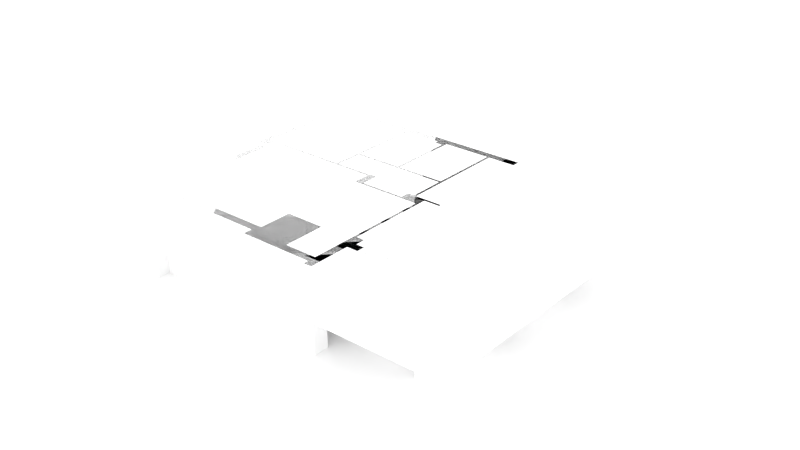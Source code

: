 # Source: arch_base_TEST.blend  (saved by Blender 2.79.0; exported with 4.5.12 LTS)
import bpy
from mathutils import Matrix  # noqa: F401  (used for matrix-valued properties, if any)

bpy.ops.wm.read_factory_settings(use_empty=True)
scene = bpy.context.scene
scene.name = 'Scene'

# ---- collections
col_collection_1 = bpy.data.collections.new('Collection 1'); scene.collection.children.link(col_collection_1)

# ---- world
world_world = bpy.data.worlds.new('World'); scene.world = world_world
world_world.use_nodes = True; world_world.node_tree.nodes.clear()
_N = world_world.node_tree.nodes; _L = world_world.node_tree.links
n0 = _N.new('ShaderNodeOutputWorld'); n0.name = 'World Output'; n0.location = (300, 300)
n1 = _N.new('ShaderNodeBackground'); n1.name = 'Background'; n1.location = (10, 300)
n1.inputs[0].default_value = (1.0, 1.0, 1.0, 1.0)
n1.inputs[1].default_value = 2.0
_L.new(n1.outputs[0], n0.inputs[0])
n0.is_active_output = True
world_world.color = (0.05088, 0.05088, 0.05088)
world_world.use_sun_shadow = False
world_world.sun_shadow_jitter_overblur = 0.0
world_world.cycles.sampling_method = 'MANUAL'

# ---- meshes
me_plane_001 = bpy.data.meshes.new('Plane.001')
me_plane_001.from_pydata([(-7.948, -7.948, 0.0), (7.948, -7.948, 0.0), (-7.948, 7.948, 0.0), (7.948, 7.948, 0.0)], [], [(0, 1, 3, 2)])
_uv = me_plane_001.uv_layers.new(name='UVMap')
_uv.uv.foreach_set('vector', [1.8e-07, 1.0, 0.0, 1.8e-07, 1.0, 0.0, 1.0, 1.0])
me_plane_001.use_remesh_preserve_volume = False
me_plane_001.use_remesh_preserve_attributes = False
me_plane_001.use_mirror_vertex_groups = False
me_plane_001.update()
me_plane = bpy.data.meshes.new('Plane')
me_plane.from_pydata([(-7.948, -7.948, 0.0), (7.948, -7.948, 0.0), (-7.948, 7.948, 0.0), (7.948, 7.948, 0.0)], [], [(0, 1, 3, 2)])
_uv = me_plane.uv_layers.new(name='UVMap')
_uv.uv.foreach_set('vector', [1.8e-07, 1.0, 0.0, 1.8e-07, 1.0, 0.0, 1.0, 1.0])
me_plane.use_remesh_preserve_volume = False
me_plane.use_remesh_preserve_attributes = False
me_plane.use_mirror_vertex_groups = False
me_plane.update()
me_untitled_022 = bpy.data.meshes.new('Untitled.022')
me_untitled_022.from_pydata([(-1.053, 1.214, 0.0), (-1.053, -1.356, 0.0), (-1.153, -1.356, 0.0), (-1.153, -1.456, 0.0), (-1.053, -1.456, 0.0), (-1.053, -1.506, 0.0), (-0.9529, -1.506, 0.0), (-0.9529, 1.214, 0.0), (2.597, 1.214, 0.0), (2.597, 0.3743, 0.0), (2.897, 0.3743, 0.0), (2.897, 1.514, 0.0), (-1.053, 1.214, 3.0), (-1.053, -1.356, 3.0), (-1.053, -1.456, 3.0), (-0.9529, 1.214, 3.0), (2.597, 1.214, 3.0), (2.897, 1.514, 3.0), (2.591, -6.381, -5.775e-05), (-0.2369, -6.381, -5.775e-05), (-7.773, 0.0343, 0.9), (-8.073, 0.0343, 0.9), (-8.073, -1.366, 0.9), (-7.773, -1.366, 0.9), (-7.773, 0.0343, 2.4), (-8.073, 0.0343, 2.4), (-8.073, -1.366, 2.4), (-7.773, -1.366, 2.4), (-1.283, 1.514, 2.4), (-2.483, 1.514, 2.4), (-2.483, 1.214, 2.4), (-1.283, 1.214, 2.4), (2.897, 0.3743, 2.4), (2.597, 0.3743, 2.4), (2.597, -0.9257, 2.4), (2.897, -0.9257, 2.4), (2.897, -0.9257, 3.0), (-7.483, -3.006, 2.4), (-7.783, -3.006, 2.4), (-7.783, -4.106, 2.4), (-7.483, -4.106, 2.4), (-7.783, -4.106, 3.0), (-7.483, -4.106, 3.0), (-7.483, -5.096, 2.4), (-7.783, -5.096, 2.4), (-7.783, -6.196, 2.4), (-7.483, -6.196, 2.4), (-7.483, -5.096, 3.0), (-7.783, -5.096, 3.0), (2.897, -3.346, 2.4), (2.597, -3.346, 2.4), (2.597, -4.646, 2.4), (2.897, -4.646, 2.4), (2.897, -3.346, 3.0), (-4.553, -1.556, 2.1), (-4.653, -1.556, 2.1), (-4.653, -2.356, 2.1), (-4.553, -2.356, 2.1), (-3.653, -1.356, 2.1), (-4.453, -1.356, 2.1), (-4.453, -1.456, 2.1), (-3.653, -1.456, 2.1), (-3.653, -1.456, 3.0), (-1.283, 1.514, 0.9), (-2.483, 1.514, 0.9), (-2.483, 1.214, 0.9), (-1.283, 1.214, 0.9), (-1.153, -1.356, 2.1), (-1.953, -1.356, 2.1), (-1.953, -1.456, 2.1), (-1.153, -1.456, 2.1), (-1.953, -1.456, 3.0), (-0.9529, -1.506, 2.1), (-1.053, -1.506, 2.1), (-1.053, -2.306, 2.1), (-0.9529, -2.306, 2.1), (-0.5429, -4.936, 2.1), (-0.6429, -4.936, 2.1), (-0.6429, -5.736, 2.1), (-0.5429, -5.736, 2.1), (-0.5429, -4.936, 3.0), (-0.6429, -4.936, 3.0), (-1.993, -3.076, 2.1), (-2.793, -3.076, 2.1), (-2.793, -3.176, 2.1), (-1.993, -3.176, 2.1), (-0.3429, -6.736, 2.1), (-0.6429, -6.736, 2.1), (-0.6429, -7.636, 2.1), (-0.3429, -7.636, 2.1), (-0.6429, -6.736, 3.0), (-7.773, 1.064, -4.083e-09), (-7.533, 1.064, -4.083e-09), (-7.533, 1.214, -4.083e-09), (-4.653, 1.214, -4.083e-09), (-4.653, -1.556, -4.083e-09), (-4.553, -1.556, -4.083e-09), (-4.553, -1.456, -4.083e-09), (-4.453, -1.456, -4.083e-09), (-4.453, -1.356, -4.083e-09), (-4.553, -1.356, -4.083e-09), (-4.553, 1.214, -4.083e-09), (-3.193, 1.214, -4.083e-09), (-3.193, 1.064, -4.083e-09), (-2.893, 1.064, -4.083e-09), (-2.893, -1.356, -4.083e-09), (-3.653, -1.356, -4.083e-09), (-3.653, -1.456, -4.083e-09), (-1.953, -1.456, -4.083e-09), (-1.953, -1.356, -4.083e-09), (-2.793, -1.356, -4.083e-09), (-2.793, 1.214, -4.083e-09), (-8.073, 1.514, -4.083e-09), (-7.773, 1.064, 3.0), (-7.533, 1.064, 3.0), (-7.533, 1.214, 3.0), (-4.653, 1.214, 3.0), (-4.553, -1.456, 3.0), (-4.553, -1.356, 3.0), (-4.553, 1.214, 3.0), (-3.193, 1.214, 3.0), (-3.193, 1.064, 3.0), (-2.893, 1.064, 3.0), (-2.893, -1.356, 3.0), (-2.793, -1.356, 3.0), (-2.793, 1.214, 3.0), (-8.073, 1.514, 3.0), (2.597, -6.386, -2.668e-07), (-0.2429, -6.386, -2.668e-07), (-0.2429, -6.036, -2.668e-07), (-0.5429, -6.036, -2.668e-07), (-0.5429, -5.736, -2.668e-07), (-0.6429, -5.736, -2.668e-07), (-0.6429, -6.736, -2.668e-07), (-0.3429, -6.736, -2.668e-07), (-0.3429, -6.686, -2.668e-07), (2.597, -6.686, -2.668e-07), (2.597, -7.186, -2.668e-07), (2.897, -7.186, -2.668e-07), (2.897, -4.646, -2.668e-07), (2.597, -4.646, -2.668e-07), (2.597, -6.386, 3.0), (-0.2429, -6.386, 3.0), (-0.2429, -6.036, 3.0), (-0.5429, -6.036, 3.0), (-0.3429, -6.686, 3.0), (2.597, -6.686, 3.0), (2.597, -7.186, 3.0), (2.897, -7.186, 3.0), (-0.6429, -3.176, 3.0), (-0.6429, -3.176, -1.268e-07), (-0.6429, -4.936, -1.268e-07), (-0.5429, -4.936, -1.268e-07), (-0.5429, -2.846, 3.0), (-0.5429, -2.846, -1.268e-07), (2.597, -2.846, 3.0), (2.597, -2.846, -1.268e-07), (2.597, -3.346, -1.268e-07), (2.897, -3.346, -1.268e-07), (2.897, -0.9257, -1.268e-07), (2.597, -0.9257, -1.268e-07), (2.597, -2.746, 3.0), (2.597, -2.746, -1.268e-07), (-0.9529, -2.746, 3.0), (-0.9529, -2.746, -1.268e-07), (-0.9529, -2.306, -1.268e-07), (-1.053, -2.306, -1.268e-07), (-1.053, -2.746, 3.0), (-1.053, -2.746, -1.268e-07), (-1.283, -2.746, 3.0), (-1.283, -2.746, -1.268e-07), (-1.283, -3.076, 3.0), (-1.283, -3.076, -1.268e-07), (-1.993, -3.076, -1.268e-07), (-1.993, -3.176, -1.268e-07), (-0.6429, -4.786, 1.1), (-0.5429, -4.786, 1.1), (-0.6429, -3.326, 1.1), (-0.5429, -3.326, 1.1), (-0.6429, -4.786, 2.1), (-0.5429, -4.786, 2.1), (-0.6429, -3.326, 2.1), (-0.5429, -3.326, 2.1), (-7.483, -2.556, -1.125e-07), (-3.193, -2.556, -1.125e-07), (-3.193, -3.176, -1.125e-07), (-2.793, -3.176, -1.125e-07), (-2.793, -3.076, -1.125e-07), (-2.893, -3.076, -1.125e-07), (-2.893, -2.426, -1.125e-07), (-3.193, -2.426, -1.125e-07), (-3.193, -2.456, -1.125e-07), (-4.553, -2.456, -1.125e-07), (-4.553, -2.356, -1.125e-07), (-4.653, -2.356, -1.125e-07), (-4.653, -2.456, -1.125e-07), (-7.773, -2.456, -1.125e-07), (-8.073, -2.856, -1.125e-07), (-7.783, -2.856, -1.125e-07), (-7.783, -3.006, -1.125e-07), (-7.483, -3.006, -1.125e-07), (-7.483, -2.556, 3.0), (-3.193, -2.556, 3.0), (-3.193, -3.176, 3.0), (-2.893, -3.076, 3.0), (-2.893, -2.426, 3.0), (-3.193, -2.426, 3.0), (-3.193, -2.456, 3.0), (-4.553, -2.456, 3.0), (-4.653, -2.456, 3.0), (-7.773, -2.456, 3.0), (-8.073, -2.856, 3.0), (-7.783, -2.856, 3.0), (-7.483, -4.106, -2.011e-07), (-7.783, -4.106, -2.011e-07), (-7.783, -5.096, -2.011e-07), (-7.483, -5.096, -2.011e-07), (-0.3429, -7.636, -3.217e-07), (-0.6429, -7.636, -3.217e-07), (-0.6429, -7.716, -3.217e-07), (-1.793, -7.716, -3.217e-07), (-1.793, -6.216, -3.217e-07), (-3.193, -6.216, -3.217e-07), (-3.193, -7.396, -3.217e-07), (-7.483, -7.396, -3.217e-07), (-7.483, -6.196, -3.217e-07), (-7.783, -6.196, -3.217e-07), (-7.783, -6.346, -3.217e-07), (-8.073, -6.346, -3.217e-07), (-8.073, -8.193, -3.217e-07), (-7.483, -8.193, -3.217e-07), (-7.483, -7.696, -3.217e-07), (-3.293, -7.696, -3.217e-07), (-3.293, -8.016, -3.217e-07), (-0.6429, -8.016, -3.217e-07), (-0.6429, -8.193, -3.217e-07), (-0.3429, -8.193, -3.217e-07), (-0.6429, -7.716, 3.0), (-1.793, -7.716, 3.0), (-1.793, -6.216, 3.0), (-3.193, -6.216, 3.0), (-3.193, -7.396, 3.0), (-7.483, -7.396, 3.0), (-7.783, -6.346, 3.0), (-8.073, -6.346, 3.0), (-8.073, -8.193, 3.0), (-7.483, -8.193, 3.0), (-7.483, -7.696, 3.0), (-3.293, -7.696, 3.0), (-3.293, -8.016, 3.0), (-0.6429, -8.016, 3.0), (-0.6429, -8.193, 3.0), (-0.3429, -8.193, 3.0), (-1.968, -8.016, -3.217e-07), (-1.968, -8.016, 3.0)], [(19, 18)], [(8, 9, 33, 16), (4, 5, 73, 14), (220, 253, 233, 232, 223), (108, 109, 68, 69), (0, 1, 13, 12), (6, 7, 15, 72), (174, 150, 149, 85), (164, 165, 75, 163), (7, 8, 16, 15), (0, 12, 31, 66), (4, 3, 2, 1), (7, 0, 11, 8), (9, 8, 11, 10), (4, 1, 0, 7, 6, 5), (217, 218, 88, 89), (170, 172, 171, 169), (160, 162, 161, 34), (12, 15, 16, 17), (124, 125, 122, 123), (14, 15, 12, 13), (128, 127, 136, 135), (112, 197, 22, 21), (196, 91, 20, 23), (197, 112, 91, 196), (22, 23, 20, 21), (25, 26, 211, 126), (27, 24, 113, 210), (26, 25, 24, 27), (211, 210, 113, 126), (28, 29, 126, 17), (30, 31, 12, 125), (30, 29, 28, 31), (125, 12, 17, 126), (33, 34, 161, 16), (49, 35, 36, 53), (35, 32, 17, 36), (34, 33, 32, 35), (161, 36, 17, 16), (38, 39, 41, 212), (40, 37, 201, 42), (39, 38, 37, 40), (41, 42, 201, 212), (43, 44, 48, 47), (44, 45, 243, 48), (46, 43, 47, 242), (45, 44, 43, 46), (243, 242, 47, 48), (50, 51, 141, 155), (52, 49, 53, 148), (51, 50, 49, 52), (141, 148, 53, 155), (55, 56, 209, 116), (118, 209, 208, 117), (57, 54, 117, 208), (56, 55, 54, 57), (58, 59, 118, 123), (60, 61, 62, 117), (60, 59, 58, 61), (117, 62, 123, 118), (11, 112, 64, 63), (111, 0, 66, 65), (111, 112, 11, 0), (65, 66, 63, 64), (67, 68, 124, 13), (69, 70, 14, 71), (69, 68, 67, 70), (71, 14, 13, 124), (73, 74, 167, 14), (75, 72, 15, 163), (74, 73, 72, 75), (167, 163, 15, 14), (77, 78, 90, 81), (79, 76, 80, 144), (78, 77, 76, 79), (90, 144, 80, 81), (82, 83, 204, 171), (84, 85, 149, 203), (61, 69, 71, 62), (84, 83, 82, 85), (203, 149, 171, 204), (86, 87, 90, 145), (87, 88, 237, 90), (88, 89, 252, 237), (89, 86, 145, 252), (88, 87, 86, 89), (237, 252, 145, 90), (200, 183, 201, 37), (187, 188, 204, 83), (112, 126, 29, 64), (195, 196, 210, 209), (97, 98, 60, 117), (95, 96, 54, 55), (98, 99, 59, 60), (99, 100, 118, 59), (193, 194, 56, 57), (111, 65, 30, 125), (103, 104, 122, 121), (102, 103, 121, 120), (101, 102, 120, 119), (165, 166, 74, 75), (1, 2, 67, 13), (104, 105, 123, 122), (94, 95, 55, 116), (238, 254, 250, 237), (254, 253, 234, 250), (11, 63, 28, 17), (198, 199, 38, 212), (112, 21, 25, 126), (100, 97, 96, 95, 94, 101), (101, 94, 93, 112, 111, 102), (91, 112, 93, 92), (105, 110, 109, 108, 107, 106), (104, 103, 102, 111), (126, 113, 114, 115), (100, 101, 119, 118), (62, 71, 124, 123), (110, 111, 125, 124), (209, 118, 119, 116), (128, 129, 143, 142), (129, 130, 144, 143), (130, 131, 79, 144), (139, 140, 51, 52), (151, 152, 76, 77), (134, 135, 145, 86), (252, 237, 250, 251), (137, 138, 148, 147), (234, 235, 251, 250), (233, 253, 254, 249), (159, 35, 49, 158), (156, 157, 50, 155), (136, 127, 138, 137), (132, 131, 130, 133), (142, 143, 144, 145), (141, 142, 145, 146), (138, 139, 52, 148), (141, 146, 147, 148), (162, 164, 163, 161), (149, 81, 80, 153), (178, 182, 181, 177), (241, 238, 239, 240), (10, 11, 17, 32), (157, 158, 49, 50), (9, 10, 32, 33), (159, 160, 34, 35), (166, 168, 167, 74), (176, 175, 179, 180), (168, 170, 169, 167), (172, 173, 82, 171), (109, 110, 124, 68), (234, 253, 220, 219), (185, 186, 84, 203), (178, 177, 175, 176), (173, 174, 85, 82), (136, 137, 147, 146), (179, 181, 182, 180), (152, 151, 150, 154), (172, 164, 154, 150), (159, 158, 162, 160), (150, 174, 173, 172), (165, 164, 168, 166), (154, 156, 155, 153), (161, 155, 53, 36), (164, 162, 156, 154), (168, 164, 172, 170), (186, 187, 83, 84), (219, 220, 238, 237), (175, 177, 150, 151), (181, 149, 150, 177), (81, 149, 181, 179), (132, 133, 87, 90, 78), (178, 176, 152, 154), (153, 80, 180, 182), (151, 77, 81, 179, 175), (180, 80, 76, 152, 176), (107, 108, 69, 61), (221, 222, 240, 239), (183, 184, 202, 201), (192, 193, 57, 208), (189, 190, 206, 205), (184, 185, 203, 202), (188, 189, 205, 204), (96, 97, 117, 54), (194, 195, 209, 56), (105, 106, 58, 123), (197, 211, 26, 22), (191, 192, 208, 207), (91, 113, 24, 20), (199, 200, 37, 38), (224, 225, 46, 242), (197, 196, 183, 198), (98, 97, 100, 99), (184, 183, 196, 195, 192, 191), (193, 192, 195, 194), (184, 191, 188, 185), (186, 185, 188, 187), (91, 92, 114, 113), (190, 191, 207, 206), (207, 202, 203, 204), (213, 214, 39, 40), (214, 215, 44, 39), (215, 216, 43, 44), (216, 213, 40, 43), (215, 214, 213, 216), (48, 47, 42, 41), (3, 4, 14, 70), (131, 132, 78, 79), (220, 221, 239, 238), (222, 223, 241, 240), (223, 224, 242, 241), (127, 128, 142, 141), (92, 93, 115, 114), (197, 198, 212, 211), (227, 228, 244, 243), (228, 229, 245, 244), (225, 226, 45, 46), (230, 231, 247, 246), (211, 212, 201, 210), (161, 163, 153, 155), (231, 232, 248, 247), (235, 236, 252, 251), (229, 230, 246, 245), (236, 217, 89, 252), (133, 134, 86, 87), (235, 234, 219, 218, 217, 236), (232, 233, 249, 248), (244, 245, 246, 247), (229, 228, 231, 230), (227, 224, 231, 228), (225, 224, 227, 226), (223, 222, 221, 220), (232, 231, 224, 223), (247, 248, 241, 242), (226, 227, 243, 45), (242, 243, 244, 247), (122, 125, 120, 121), (125, 126, 115, 116, 119, 120), (196, 23, 27, 210), (93, 94, 116, 115), (154, 153, 182, 178), (140, 127, 141, 51), (248, 249, 254, 238, 241), (207, 208, 209, 210, 201, 202), (135, 136, 146, 145), (144, 90, 145), (218, 219, 237, 88), (5, 6, 72, 73), (199, 198, 183, 200), (111, 110, 105, 104), (21, 20, 24, 25), (23, 22, 26, 27), (2, 3, 70, 67), (204, 205, 206, 207), (188, 191, 190, 189), (106, 107, 61, 58), (43, 40, 42, 47), (39, 44, 48, 41), (163, 167, 169, 171), (171, 149, 153, 163), (65, 64, 29, 30), (63, 66, 31, 28), (133, 130, 135, 134), (135, 130, 129, 128), (138, 127, 140, 139), (162, 158, 157, 156)])
_uv = me_untitled_022.uv_layers.new(name='UVChannel_1')
_uv.uv.foreach_set('vector', [0.4099, 0.7549, 0.4099, 0.7224, 0.5027, 0.7224, 0.5259, 0.7549, 0.5785, 0.881, 0.5804, 0.881, 0.5804, 0.9624, 0.5785, 0.9973, 0.1345, 0.6689, 0.1229, 0.6621, 0.1229, 0.6107, 0.1352, 0.6107, 0.1468, 0.6146, 0.3944, 0.9691, 0.3905, 0.9691, 0.3905, 0.8877, 0.3944, 0.8877, 0.8573, 0.8348, 0.9567, 0.8348, 0.9567, 0.9511, 0.8573, 0.9511, 0.3093, 0.6611, 0.3093, 0.7666, 0.1933, 0.7666, 0.2281, 0.6611, 0.9262, 0.5417, 0.874, 0.5417, 0.874, 0.4254, 0.9262, 0.4603, 0.3093, 0.613, 0.3093, 0.6301, 0.2281, 0.6301, 0.1933, 0.613, 0.7888, 0.1423, 0.7888, 0.28, 0.6728, 0.28, 0.6728, 0.1423, 0.874, 0.7743, 0.874, 0.658, 0.8829, 0.6813, 0.8829, 0.7394, 0.4419, 0.2722, 0.4419, 0.2683, 0.4458, 0.2683, 0.4458, 0.2722, 0.5452, 0.2761, 0.5452, 0.2722, 0.5568, 0.4254, 0.5452, 0.4137, 0.5127, 0.4137, 0.5452, 0.4137, 0.5568, 0.4254, 0.5127, 0.4254, 0.4419, 0.2722, 0.4458, 0.2722, 0.5452, 0.2722, 0.5452, 0.2761, 0.44, 0.2761, 0.44, 0.2722, 0.3441, 0.8877, 0.3557, 0.8877, 0.3557, 0.9691, 0.3441, 0.9691, 0.9819, 0.8348, 0.9946, 0.8348, 0.9946, 0.9511, 0.9819, 0.9511, 0.4099, 0.672, 0.4099, 0.6014, 0.5259, 0.6014, 0.5027, 0.672, 0.3638, 0.1532, 0.3638, 0.1493, 0.3638, 0.01163, 0.3754, 0.0, 0.2644, 0.2206, 0.3638, 0.2206, 0.358, 0.2245, 0.2644, 0.2245, 0.2606, 0.1532, 0.3638, 0.1493, 0.3638, 0.1532, 0.2644, 0.1532, 0.3402, 0.6496, 0.3402, 0.7597, 0.3286, 0.7597, 0.3286, 0.6457, 0.6419, 0.4254, 0.6419, 0.5948, 0.6071, 0.537, 0.6071, 0.4827, 0.758, 0.6991, 0.758, 0.5626, 0.7928, 0.6026, 0.7928, 0.6568, 0.3878, 7.396e-08, 0.5568, 0.0, 0.5394, 0.01163, 0.4033, 0.01163, 0.8585, 0.4033, 0.8469, 0.4033, 0.8469, 0.349, 0.8585, 0.349, 0.5491, 0.4827, 0.5491, 0.537, 0.5259, 0.5948, 0.5259, 0.4254, 0.8508, 0.6568, 0.8508, 0.6026, 0.874, 0.5626, 0.874, 0.6991, 0.8352, 0.4033, 0.8352, 0.349, 0.8469, 0.349, 0.8469, 0.4033, 0.2064, 0.4254, 0.2219, 0.4137, 0.358, 0.4137, 0.3754, 0.4254, 0.6496, 0.2633, 0.6496, 0.2167, 0.6728, 0.0, 0.6728, 0.4254, 0.9293, 0.6813, 0.8829, 0.6813, 0.874, 0.658, 0.9413, 0.658, 0.8856, 0.8209, 0.874, 0.8209, 0.874, 0.7743, 0.8856, 0.7743, 0.3638, 0.2206, 0.3638, 0.1532, 0.3754, 0.0, 0.3754, 0.4254, 0.5027, 0.7224, 0.5027, 0.672, 0.5259, 0.6014, 0.5259, 0.7549, 0.0232, 0.5743, 0.0232, 0.6681, 0.0, 0.6681, 0.0, 0.5743, 0.0232, 0.6681, 0.0232, 0.7185, 5.532e-08, 0.7627, 0.0, 0.6681, 0.8701, 0.349, 0.8701, 0.3994, 0.8585, 0.3994, 0.8585, 0.349, 0.2107, 0.01163, 0.281, 2.126e-07, 0.3754, 0.0, 0.3638, 0.01163, 0.4331, 0.7608, 0.4331, 0.8034, 0.4099, 0.8034, 0.4099, 0.7549, 0.2165, 0.5529, 0.2165, 0.5956, 0.1933, 0.613, 0.1933, 0.5529, 0.8856, 0.817, 0.8856, 0.7743, 0.8972, 0.7743, 0.8972, 0.817, 0.1581, 0.4141, 0.1581, 0.4025, 0.218, 0.4025, 0.2064, 0.4141, 0.8701, 0.4226, 0.8585, 0.4226, 0.8585, 0.3994, 0.8701, 0.3994, 0.4331, 0.8418, 0.4331, 0.8845, 0.4099, 0.8903, 0.4099, 0.8418, 0.2165, 0.4719, 0.2165, 0.5145, 0.1933, 0.5145, 0.1933, 0.4254, 0.8933, 0.3955, 0.8933, 0.3528, 0.9049, 0.3528, 0.9049, 0.3955, 0.07143, 0.4141, 0.03083, 0.4025, 0.1198, 0.4025, 0.1198, 0.4141, 0.8508, 0.5432, 0.8508, 0.4928, 0.874, 0.4254, 0.874, 0.5626, 0.0232, 0.5238, 0.0232, 0.5743, 0.0, 0.5743, 8.299e-08, 0.4254, 0.8701, 0.3994, 0.8701, 0.349, 0.8817, 0.349, 0.8817, 0.3994, 0.06989, 0.01163, 0.03895, 1.849e-08, 0.1875, 2.219e-07, 0.2068, 0.01163, 0.7076, 0.1074, 0.7076, 0.1384, 0.6728, 0.1423, 0.6728, 1.387e-08, 0.2644, 0.2889, 0.2219, 0.2927, 0.2219, 0.2889, 0.2606, 0.2889, 0.9594, 0.3141, 0.9903, 0.3141, 0.9942, 0.349, 0.9555, 0.349, 0.4215, 0.9213, 0.4215, 0.8903, 0.4254, 0.8903, 0.4254, 0.9213, 0.9207, 0.3141, 0.9517, 0.3141, 0.9555, 0.349, 0.8913, 0.349, 0.7928, 0.703, 0.7928, 0.734, 0.758, 0.734, 0.758, 0.6991, 0.406, 0.8877, 0.4098, 0.8877, 0.4098, 0.9187, 0.406, 0.9187, 0.2606, 0.2889, 0.2606, 0.254, 0.2644, 0.2245, 0.2644, 0.2889, 0.5568, 0.4254, 0.5568, 1.849e-07, 0.5916, 0.2167, 0.5916, 0.2633, 0.9413, 0.7743, 0.874, 0.7743, 0.8829, 0.7394, 0.9293, 0.7394, 0.5452, 0.2047, 0.5568, 0.0, 0.5568, 0.4254, 0.5452, 0.2722, 0.8817, 0.3994, 0.8817, 0.3528, 0.8933, 0.3528, 0.8933, 0.3994, 0.1794, 0.8763, 0.1485, 0.8763, 0.116, 0.8414, 0.1833, 0.8414, 0.7928, 0.7999, 0.7928, 0.8309, 0.758, 0.8348, 0.758, 0.7999, 0.4138, 0.9213, 0.4099, 0.9213, 0.4099, 0.8903, 0.4138, 0.8903, 0.2606, 0.1881, 0.2606, 0.1532, 0.2644, 0.1532, 0.2644, 0.2206, 0.5804, 0.9624, 0.6114, 0.9624, 0.6284, 0.9973, 0.5785, 0.9973, 0.2281, 0.6301, 0.2281, 0.6611, 0.1933, 0.7666, 0.1933, 0.613, 0.4138, 0.9213, 0.4138, 0.8903, 0.4176, 0.8903, 0.4176, 0.9213, 0.2107, 0.1532, 0.2107, 0.1493, 0.3638, 0.1493, 0.2606, 0.1532, 0.4447, 0.4936, 0.4447, 0.5246, 0.4099, 0.5634, 0.4099, 0.4936, 0.6071, 0.8693, 0.6071, 0.8383, 0.6419, 0.8383, 0.6419, 0.881, 0.1875, 0.8375, 0.1875, 0.8065, 0.1913, 0.8065, 0.1913, 0.8375, 0.05635, 0.1373, 0.08342, 0.1334, 0.126, 0.1334, 0.126, 0.1373, 0.9261, 0.1978, 0.9571, 0.1978, 0.9609, 0.2326, 0.8987, 0.2326, 0.9571, 0.4603, 0.9262, 0.4603, 0.874, 0.4254, 0.9726, 0.4254, 0.7928, 0.734, 0.7928, 0.7999, 0.758, 0.7999, 0.758, 0.734, 0.4176, 0.8903, 0.4215, 0.8903, 0.4215, 0.9213, 0.4176, 0.9213, 0.194, 0.2361, 0.194, 0.1373, 0.1979, 0.1621, 0.1979, 0.2245, 0.9165, 0.3877, 0.9049, 0.3877, 0.9049, 0.3529, 0.9165, 0.3528, 0.4447, 0.5634, 0.4447, 0.5983, 0.4099, 0.6014, 0.4099, 0.5634, 0.3673, 0.9226, 0.3557, 0.9226, 0.3557, 0.8877, 0.3673, 0.8877, 0.937, 0.0349, 0.9022, 0.0349, 0.9002, 0.0, 0.9585, 0.0, 0.9049, 0.4226, 0.9049, 0.3877, 0.9165, 0.3877, 0.9165, 0.4226, 0.01845, 0.1373, 0.0, 0.1256, 0.05828, 0.1256, 0.05635, 0.1373, 0.3093, 0.5956, 0.3093, 0.613, 0.1933, 0.613, 0.2165, 0.5956, 0.9571, 0.1163, 0.9609, 0.1163, 0.9609, 0.2326, 0.9571, 0.1978, 0.5568, 1.849e-07, 0.6728, 0.0, 0.6496, 0.2167, 0.5916, 0.2167, 0.116, 0.7627, 0.116, 0.8837, 0.0, 0.8837, 1.844e-08, 0.7627, 0.874, 0.6991, 0.874, 0.703, 0.7928, 0.703, 0.758, 0.6991, 0.758, 0.9612, 0.7541, 0.9612, 0.7541, 0.8798, 0.758, 0.8798, 0.3866, 0.8877, 0.3905, 0.8877, 0.3905, 0.9691, 0.3866, 0.9691, 0.9517, 0.2326, 0.9555, 0.2326, 0.9555, 0.349, 0.9517, 0.3141, 0.406, 0.9691, 0.4021, 0.9691, 0.4021, 0.8877, 0.406, 0.8877, 0.9413, 0.7743, 0.9293, 0.7394, 0.9293, 0.6813, 0.9413, 0.658, 0.9954, 0.2326, 0.9838, 0.2326, 0.9838, 0.1163, 0.9954, 0.1163, 1.0, 0.349, 0.9942, 0.349, 0.9942, 0.2326, 1.0, 0.2326, 0.9939, 0.7743, 0.9413, 0.7743, 0.9413, 0.658, 0.9939, 0.658, 0.3982, 0.8877, 0.4021, 0.8877, 0.4021, 0.9691, 0.3982, 0.9691, 0.1833, 0.9577, 0.1794, 0.9577, 0.1794, 0.8763, 0.1833, 0.8414, 0.874, 0.5417, 0.9676, 0.5417, 0.9676, 0.658, 0.874, 0.658, 0.7888, 0.0, 0.7888, 0.1074, 0.7076, 0.1074, 0.6728, 1.387e-08, 0.01845, 0.1819, 0.006848, 0.1886, 0.006848, 0.1373, 0.01845, 0.1373, 0.8401, 0.2326, 0.8401, 0.349, 0.7888, 0.349, 0.7888, 0.2326, 0.5568, 0.4254, 0.5916, 0.2633, 0.6496, 0.2633, 0.6728, 0.4254, 0.5259, 0.7549, 0.5259, 0.7608, 0.4331, 0.7608, 0.4099, 0.7549, 0.6419, 0.4254, 0.6071, 0.4827, 0.5491, 0.4827, 0.5259, 0.4254, 0.4458, 0.1365, 0.4419, 0.1365, 0.4381, 0.1365, 0.4381, 0.1326, 0.5452, 0.1326, 0.5452, 0.1365, 0.5452, 0.1365, 0.5452, 0.1326, 0.5452, 0.02094, 0.5568, 0.0, 0.5452, 0.2047, 0.5452, 0.1892, 0.5394, 0.01163, 0.5568, 0.0, 0.5452, 0.02094, 0.5394, 0.02094, 0.4458, 0.2009, 0.4458, 0.2047, 0.4458, 0.2373, 0.4419, 0.2373, 0.4419, 0.1714, 0.4458, 0.1714, 0.5394, 0.2009, 0.5394, 0.1892, 0.5452, 0.1892, 0.5452, 0.2047, 0.3754, 0.4254, 0.358, 0.4137, 0.358, 0.4044, 0.3638, 0.4044, 0.758, 0.8348, 0.8573, 0.8348, 0.8573, 0.9511, 0.758, 0.9511, 0.2606, 0.254, 0.2606, 0.1881, 0.2644, 0.2206, 0.2644, 0.2245, 0.3093, 0.7713, 0.4087, 0.7713, 0.4087, 0.8877, 0.3093, 0.8877, 0.2219, 0.2927, 0.2644, 0.2889, 0.3638, 0.2889, 0.3638, 0.2927, 0.6284, 0.881, 0.6419, 0.881, 0.6419, 0.9973, 0.6284, 0.9973, 0.0116, 0.8837, 0.0232, 0.8837, 0.0232, 1.0, 0.0116, 1.0, 0.5259, 0.881, 0.5259, 0.8693, 0.6071, 0.8693, 0.6419, 0.881, 0.3093, 0.8877, 0.3209, 0.8877, 0.3209, 0.9807, 0.3093, 0.9807, 0.1875, 0.7251, 0.1913, 0.7251, 0.1913, 0.8065, 0.1875, 0.8065, 0.9022, 0.1163, 0.9002, 0.1163, 0.9002, 0.0, 0.9022, 0.0349, 0.0, 0.1256, 0.01845, 0.1373, 0.006848, 0.1373, 0.0, 0.1373, 0.0, 0.8837, 0.0116, 0.8837, 0.0116, 1.0, 0.0, 1.0, 0.9918, 0.4254, 0.9987, 0.4254, 0.9987, 0.5417, 0.9918, 0.5417, 0.8913, 0.349, 0.8401, 0.349, 0.8401, 0.2326, 0.8913, 0.2326, 0.116, 0.6681, 0.0232, 0.6681, 0.0232, 0.5743, 0.116, 0.5743, 0.758, 0.5626, 0.758, 0.5432, 0.8508, 0.5432, 0.874, 0.5626, 0.3286, 0.7597, 0.3402, 0.7597, 0.3093, 0.7713, 0.3093, 0.7597, 0.3654, 0.6341, 0.3654, 0.638, 0.3538, 0.638, 0.3267, 0.6341, 0.06989, 0.1218, 0.08342, 0.1218, 0.08342, 0.1334, 0.05828, 0.1256, 0.06989, 0.01163, 0.06989, 0.1218, 0.05828, 0.1256, 0.05828, 0.01163, 0.116, 0.4254, 0.116, 0.5238, 0.0232, 0.5238, 8.299e-08, 0.4254, 0.06989, 0.01163, 0.05828, 0.01163, 0.03895, 0.01163, 0.03895, 1.849e-08, 0.7888, 0.28, 0.7888, 0.4176, 0.6728, 0.4176, 0.6728, 0.28, 0.194, 0.1373, 0.126, 0.1373, 0.126, 0.1334, 0.2068, 0.1334, 0.9165, 0.3916, 0.9165, 0.3528, 0.9203, 0.3528, 0.9203, 0.3916, 0.03083, 0.2361, 0.01845, 0.1819, 0.07646, 0.1819, 0.07646, 0.2361, 0.116, 0.7185, 0.116, 0.7627, 5.532e-08, 0.7627, 0.0232, 0.7185, 0.09204, 0.8837, 0.1036, 0.8837, 0.1036, 0.9767, 0.09204, 0.9767, 0.1152, 0.9767, 0.1036, 0.9767, 0.1036, 0.8837, 0.1152, 0.8837, 0.3325, 0.9807, 0.3209, 0.9807, 0.3209, 0.8877, 0.3325, 0.8877, 0.6114, 0.881, 0.6284, 0.881, 0.6284, 0.9973, 0.6114, 0.9624, 0.9204, 0.8131, 0.9165, 0.8131, 0.9165, 0.7743, 0.9204, 0.7743, 0.9958, 0.658, 0.9869, 0.658, 0.9869, 0.5417, 0.9958, 0.5417, 0.8987, 0.1163, 0.9261, 0.1163, 0.9261, 0.1978, 0.8987, 0.2326, 0.1485, 0.9577, 0.116, 0.9577, 0.116, 0.8414, 0.1485, 0.8763, 0.1229, 0.7135, 0.1229, 0.6621, 0.1345, 0.6689, 0.1345, 0.7135, 0.9726, 0.5417, 0.9571, 0.5417, 0.9571, 0.4603, 0.9726, 0.4254, 0.9088, 0.7743, 0.9126, 0.7743, 0.9126, 0.8309, 0.9088, 0.8309, 0.375, 0.8877, 0.3789, 0.8877, 0.3789, 0.9691, 0.375, 0.9691, 0.9676, 0.5417, 0.9869, 0.5417, 0.9869, 0.658, 0.9676, 0.658, 0.9165, 0.7743, 0.9165, 0.8309, 0.9126, 0.8309, 0.9126, 0.7743, 0.4099, 0.6117, 0.4083, 0.6152, 0.3465, 0.5866, 0.3365, 0.5777, 0.3326, 0.6075, 0.3263, 0.5905, 0.3365, 0.5777, 0.3465, 0.5866, 0.3249, 0.4254, 0.4099, 0.4647, 0.384, 0.4655, 0.3201, 0.4359, 0.3465, 0.5866, 0.3246, 0.6341, 0.3211, 0.6324, 0.3326, 0.6075, 0.3109, 0.5833, 0.3263, 0.5905, 0.3247, 0.594, 0.3093, 0.5868, 0.758, 0.758, 0.758, 0.8798, 0.6419, 0.8798, 0.6419, 0.758, 0.2107, 0.01163, 0.2068, 0.01163, 0.1875, 2.219e-07, 0.281, 2.126e-07, 0.3263, 0.5905, 0.384, 0.4655, 0.3875, 0.4672, 0.3365, 0.5777, 0.3247, 0.594, 0.3263, 0.5905, 0.3326, 0.6075, 0.321, 0.6021, 0.375, 0.9691, 0.3712, 0.9691, 0.3712, 0.8877, 0.375, 0.8877, 0.2389, 0.8829, 0.2834, 0.8829, 0.2834, 0.9992, 0.2389, 0.9992, 0.4834, 0.4878, 0.4834, 0.4312, 0.5259, 0.4254, 0.5259, 0.4936, 0.4447, 0.4312, 0.4099, 0.4254, 0.5259, 0.4254, 0.4834, 0.4312, 0.4099, 0.4936, 0.4099, 0.4254, 0.4447, 0.4312, 0.4447, 0.4878, 0.5259, 0.5246, 0.5259, 0.5634, 0.4447, 0.5634, 0.4099, 0.5634, 0.4447, 0.5246, 0.5684, 0.7759, 0.5684, 0.8325, 0.5259, 0.8383, 0.5259, 0.7573, 0.6419, 0.7573, 0.6419, 0.8383, 0.6071, 0.8325, 0.6071, 0.7759, 0.5259, 0.4936, 0.4447, 0.4936, 0.4099, 0.4936, 0.4447, 0.4878, 0.4834, 0.4878, 0.6071, 0.8325, 0.6419, 0.8383, 0.6071, 0.8383, 0.5259, 0.8383, 0.5684, 0.8325, 0.874, 0.734, 0.874, 0.7999, 0.7928, 0.7999, 0.7928, 0.734, 0.7541, 0.9961, 0.6999, 0.9961, 0.6999, 0.8798, 0.7541, 0.8798, 0.758, 0.4254, 0.758, 0.5917, 0.6419, 0.5917, 0.6419, 0.4254, 0.9555, 0.2326, 0.9594, 0.2326, 0.9594, 0.3141, 0.9555, 0.349, 0.3066, 0.9992, 0.295, 0.9992, 0.295, 0.8829, 0.3066, 0.8829, 0.9585, 6.437e-09, 0.9825, 0.0, 0.9825, 0.1163, 0.9585, 0.1163, 0.9567, 0.8348, 0.9819, 0.8348, 0.9819, 0.9511, 0.9567, 0.9511, 0.9903, 0.2326, 0.9942, 0.2326, 0.9942, 0.349, 0.9903, 0.3141, 0.7888, 0.1384, 0.7888, 0.1423, 0.6728, 0.1423, 0.7076, 0.1384, 0.8913, 0.2326, 0.9207, 0.2326, 0.9207, 0.3141, 0.8913, 0.349, 0.6419, 0.5948, 0.5259, 0.5948, 0.5491, 0.537, 0.6071, 0.537, 0.5259, 0.881, 0.5785, 0.881, 0.5785, 0.9973, 0.5259, 0.9973, 0.758, 0.5626, 0.874, 0.5626, 0.8508, 0.6026, 0.7928, 0.6026, 0.05724, 0.8837, 0.06884, 0.8837, 0.06884, 0.9767, 0.05724, 0.9767, 0.3093, 0.4254, 0.3093, 0.4719, 0.2165, 0.4719, 0.1933, 0.4254, 0.3878, 7.396e-08, 0.4033, 0.01163, 0.3994, 0.02288, 0.3878, 0.01124, 0.4419, 0.1404, 0.4419, 0.1365, 0.4458, 0.1365, 0.4458, 0.1404, 0.3994, 0.1892, 0.3994, 0.02288, 0.4033, 0.01163, 0.4033, 0.1326, 0.4033, 0.1365, 0.4033, 0.1892, 0.4071, 0.1365, 0.4033, 0.1365, 0.4033, 0.1326, 0.4071, 0.1326, 0.3994, 0.1892, 0.4033, 0.1892, 0.3793, 0.2009, 0.3754, 0.1892, 0.3754, 0.2047, 0.3754, 0.1892, 0.3793, 0.2009, 0.3793, 0.2047, 0.1833, 0.8414, 0.1926, 0.8414, 0.1926, 0.9577, 0.1833, 0.9577, 0.4075, 0.6341, 0.4087, 0.6341, 0.4087, 0.7504, 0.4075, 0.7504, 0.2219, 0.2361, 0.218, 0.2361, 0.194, 0.2361, 0.1979, 0.2245, 0.08044, 0.9767, 0.06884, 0.9767, 0.06884, 0.8837, 0.08044, 0.8837, 0.5259, 0.8034, 0.5259, 0.8418, 0.4331, 0.8418, 0.4331, 0.8034, 0.05724, 0.9767, 0.04563, 0.9767, 0.04563, 0.8837, 0.05724, 0.8837, 0.3093, 0.5145, 0.3093, 0.5529, 0.2165, 0.5529, 0.2165, 0.5145, 0.8972, 0.8127, 0.8972, 0.7743, 0.9088, 0.7743, 0.9088, 0.8127, 0.1198, 0.4141, 0.1198, 0.4025, 0.1581, 0.4025, 0.1581, 0.4141, 0.874, 0.8309, 0.874, 0.8348, 0.758, 0.8348, 0.7928, 0.8309, 0.3712, 0.9691, 0.3673, 0.9691, 0.3673, 0.8877, 0.3712, 0.8877, 0.6419, 0.8798, 0.6999, 0.8798, 0.6999, 0.9961, 0.6419, 0.9961, 0.2389, 0.9992, 0.1933, 0.9992, 0.1933, 0.8829, 0.2389, 0.8829, 0.758, 0.5917, 0.758, 0.758, 0.6419, 0.758, 0.6419, 0.5917, 0.7888, 0.1163, 0.8987, 0.1163, 0.8987, 0.2326, 0.7888, 0.2326, 0.9939, 0.658, 0.9997, 0.658, 0.9997, 0.7743, 0.9939, 0.7743, 0.0232, 0.8837, 0.03442, 0.8837, 0.03442, 1.0, 0.0232, 1.0, 0.04563, 1.0, 0.03442, 1.0, 0.03442, 0.8837, 0.04563, 0.8837, 0.116, 0.7251, 0.1875, 0.7251, 0.1875, 0.8414, 0.116, 0.8414, 0.09204, 0.9767, 0.08044, 0.9767, 0.08044, 0.8837, 0.09204, 0.8837, 0.9918, 0.5417, 0.9726, 0.5417, 0.9726, 0.4254, 0.9918, 0.4254, 0.2064, 0.4254, 0.2064, 0.4141, 0.218, 0.4025, 0.2219, 0.4137, 0.2107, 0.01163, 0.2107, 0.1493, 0.2068, 0.1334, 0.2068, 0.01163, 0.6419, 0.5948, 0.6419, 0.7573, 0.5259, 0.7573, 0.5259, 0.5948, 0.2834, 0.8829, 0.295, 0.8829, 0.295, 0.9992, 0.2834, 0.9992, 0.9838, 0.2326, 0.9609, 0.2326, 0.9609, 0.1163, 0.9838, 0.1163, 0.9585, 0.1163, 0.937, 0.1163, 0.937, 0.0349, 0.9585, 0.0, 0.3325, 0.8877, 0.3441, 0.8877, 0.3441, 0.9691, 0.3325, 0.9691, 0.116, 0.7135, 0.1229, 0.7135, 0.1345, 0.7135, 0.1376, 0.7135, 0.1376, 0.7251, 0.116, 0.7251, 0.9949, 0.1163, 0.9825, 0.1163, 0.9825, 0.0, 0.9949, 0.0, 0.07143, 0.4254, 0.0, 0.4254, 0.0, 0.4025, 0.01922, 0.4025, 0.116, 0.4254, 0.1875, 0.4254, 0.1352, 0.4482, 0.116, 0.4482, 0.1875, 0.4366, 0.1468, 0.4482, 0.1352, 0.4482, 0.1875, 0.4254, 0.1933, 0.4482, 0.1468, 0.4482, 0.1875, 0.4366, 0.1933, 0.4366, 0.1468, 0.6146, 0.1925, 0.6146, 0.1925, 0.6689, 0.1345, 0.6689, 0.1352, 0.6107, 0.1352, 0.4482, 0.1468, 0.4482, 0.1468, 0.6146, 0.01922, 0.4025, 0.01922, 0.24, 0.03083, 0.2361, 0.03083, 0.4025, 0.5259, 0.8845, 0.5259, 0.8903, 0.4099, 0.8903, 0.4331, 0.8845, 0.03083, 0.4025, 0.07143, 0.4141, 0.07143, 0.4254, 0.01922, 0.4025, 0.358, 0.2245, 0.3638, 0.2206, 0.3638, 0.2361, 0.358, 0.2361, 0.3638, 0.2206, 0.3754, 0.4254, 0.3638, 0.4044, 0.3638, 0.2927, 0.3638, 0.2889, 0.3638, 0.2361, 0.758, 0.6991, 0.7928, 0.6568, 0.8508, 0.6568, 0.874, 0.6991, 0.9002, 0.1163, 0.7888, 0.1163, 0.7888, 0.0, 0.9002, 1.849e-08, 0.5259, 0.7573, 0.6419, 0.7573, 0.6071, 0.7759, 0.5684, 0.7759, 0.758, 0.4928, 0.758, 0.4254, 0.874, 0.4254, 0.8508, 0.4928, 0.01922, 0.24, 0.006848, 0.24, 0.006848, 0.1886, 0.01845, 0.1819, 0.03083, 0.2361, 0.2219, 0.2361, 0.2219, 0.2889, 0.2219, 0.2927, 0.2219, 0.4137, 0.218, 0.4025, 0.218, 0.2361, 0.307, 0.8829, 0.1933, 0.8829, 0.1933, 0.7666, 0.307, 0.7666, 0.08342, 0.1334, 0.05635, 0.1373, 0.05828, 0.1256, 0.5259, 0.5983, 0.5259, 0.6014, 0.4099, 0.6014, 0.4447, 0.5983, 0.3828, 0.8877, 0.3866, 0.8877, 0.3866, 0.9691, 0.3828, 0.9691, 0.382, 0.01124, 0.3878, 0.01124, 0.3994, 0.02288, 0.382, 0.02288, 0.5452, 0.2047, 0.4458, 0.2047, 0.4458, 0.2009, 0.5394, 0.2009, 0.812, 0.349, 0.8236, 0.349, 0.8236, 0.4071, 0.812, 0.4071, 0.8352, 0.4071, 0.8236, 0.4071, 0.8236, 0.349, 0.8352, 0.349, 0.3944, 0.8877, 0.3982, 0.8877, 0.3982, 0.9691, 0.3944, 0.9691, 0.1979, 0.2245, 0.223, 0.2245, 0.223, 0.2361, 0.2219, 0.2361, 0.3793, 0.2009, 0.4033, 0.1892, 0.4044, 0.1892, 0.4044, 0.2009, 0.3789, 0.8877, 0.3828, 0.8877, 0.3828, 0.9691, 0.3789, 0.9691, 0.2165, 0.5145, 0.2165, 0.5529, 0.1933, 0.5529, 0.1933, 0.5145, 0.4331, 0.8034, 0.4331, 0.8418, 0.4099, 0.8418, 0.4099, 0.8034, 0.2107, 0.1493, 0.2107, 0.1532, 0.2107, 0.1621, 0.1979, 0.1621, 0.1979, 0.1621, 0.194, 0.1373, 0.2068, 0.1334, 0.2107, 0.1493, 0.8004, 0.349, 0.812, 0.349, 0.812, 0.4071, 0.8004, 0.4071, 0.7888, 0.349, 0.8004, 0.349, 0.8004, 0.4071, 0.7888, 0.4071, 0.3267, 0.6341, 0.3538, 0.638, 0.3286, 0.6457, 0.3267, 0.6457, 0.3286, 0.6457, 0.3538, 0.638, 0.3538, 0.6496, 0.3402, 0.6496, 0.3093, 0.7713, 0.3402, 0.7597, 0.4075, 0.7597, 0.4075, 0.7713, 0.384, 0.4655, 0.4099, 0.4647, 0.405, 0.4753, 0.3875, 0.4672])
me_untitled_022.materials.append(None)
me_untitled_022.use_remesh_preserve_volume = False
me_untitled_022.use_remesh_preserve_attributes = False
me_untitled_022.use_mirror_vertex_groups = False
me_untitled_022.update()
me_untitled_022.normals_split_custom_set([tuple(v) for v in zip(*[iter([-1.0, 3.574e-06, -9.713e-07, -1.0, 3.574e-06, -9.713e-07, -1.0, 3.574e-06, -9.713e-07, -1.0, 3.574e-06, -9.713e-07, -1.0, 1.776e-05, -2.571e-07, -1.0, 1.776e-05, -2.571e-07, -1.0, 1.776e-05, -2.571e-07, -1.0, 1.776e-05, -2.571e-07, -1.069e-14, 0.0, -1.0, -1.069e-14, 0.0, -1.0, -1.069e-14, 0.0, -1.0, -1.069e-14, 0.0, -1.0, -1.069e-14, 0.0, -1.0, 1.0, 0.0, 2.214e-06, 1.0, 0.0, 2.214e-06, 1.0, 0.0, 2.214e-06, 1.0, 0.0, 2.214e-06, -1.0, 0.0, 0.0, -1.0, 0.0, 0.0, -1.0, 0.0, 0.0, -1.0, 0.0, 0.0, 1.0, -3.351e-07, 2.688e-07, 1.0, -3.351e-07, 2.688e-07, 1.0, -3.351e-07, 2.688e-07, 1.0, -3.351e-07, 2.688e-07, 5.194e-07, -1.0, -1.385e-07, 5.194e-07, -1.0, -1.385e-07, 5.194e-07, -1.0, -1.385e-07, 5.194e-07, -1.0, -1.385e-07, 1.0, -2.603e-06, -3.623e-07, 1.0, -2.603e-06, -3.623e-07, 1.0, -2.603e-06, -3.623e-07, 1.0, -2.603e-06, -3.623e-07, 0.0, -1.0, 0.0, 0.0, -1.0, 0.0, 0.0, -1.0, 0.0, 0.0, -1.0, 0.0, 2.229e-05, -1.0, 0.0, 2.229e-05, -1.0, 0.0, 2.229e-05, -1.0, 0.0, 2.229e-05, -1.0, 0.0, 0.0, 0.0, -1.0, 0.0, 0.0, -1.0, 0.0, 0.0, -1.0, 0.0, 0.0, -1.0, 0.0, 0.0, -1.0, 0.0, 0.0, -1.0, 0.0, 0.0, -1.0, 0.0, 0.0, -1.0, 0.0, 0.0, -1.0, 0.0, 0.0, -1.0, 0.0, 0.0, -1.0, 0.0, 0.0, -1.0, 0.0, 0.0, -1.0, 0.0, 0.0, -1.0, 0.0, 0.0, -1.0, 0.0, 0.0, -1.0, 0.0, 0.0, -1.0, 0.0, 0.0, -1.0, 0.0, 1.0, 1.135e-06, 0.0, 1.0, 1.135e-06, 0.0, 1.0, 1.135e-06, 0.0, 1.0, 1.135e-06, -1.0, 0.0, 0.0, -1.0, 0.0, 0.0, -1.0, 0.0, 0.0, -1.0, 0.0, 0.0, -1.0, -5.094e-07, -3.974e-07, -1.0, -5.094e-07, -3.974e-07, -1.0, -5.094e-07, -3.974e-07, -1.0, -5.094e-07, -3.974e-07, 0.0, 0.0, 1.0, 0.0, 0.0, 1.0, 0.0, 0.0, 1.0, 0.0, 0.0, 1.0, 1.911e-06, 0.0, 1.0, 1.911e-06, 0.0, 1.0, 1.911e-06, 0.0, 1.0, 1.911e-06, 0.0, 1.0, -3.572e-06, 0.0, 1.0, -3.572e-06, 0.0, 1.0, -3.572e-06, 0.0, 1.0, -3.572e-06, 0.0, 1.0, 0.0, 0.0, -1.0, 0.0, 0.0, -1.0, 0.0, 0.0, -1.0, 0.0, 0.0, -1.0, -1.0, -7.346e-07, -2.646e-06, -1.0, -7.346e-07, -2.646e-06, -1.0, -7.346e-07, -2.646e-06, -1.0, -7.346e-07, -2.646e-06, 1.0, 4.307e-07, 2.636e-06, 1.0, 4.307e-07, 2.636e-06, 1.0, 4.307e-07, 2.636e-06, 1.0, 4.307e-07, 2.636e-06, 2.29e-09, 2.747e-08, -1.0, 2.29e-09, 2.747e-08, -1.0, 2.29e-09, 2.747e-08, -1.0, 2.29e-09, 2.747e-08, -1.0, 0.0, 0.0, 1.0, 0.0, 0.0, 1.0, 0.0, 0.0, 1.0, 0.0, 0.0, 1.0, -1.0, -5.509e-07, 3.97e-06, -1.0, -5.509e-07, 3.97e-06, -1.0, -5.509e-07, 3.97e-06, -1.0, -5.509e-07, 3.97e-06, 1.0, 3.231e-07, -3.954e-06, 1.0, 3.231e-07, -3.954e-06, 1.0, 3.231e-07, -3.954e-06, 1.0, 3.231e-07, -3.954e-06, 0.0, 0.0, -1.0, 0.0, 0.0, -1.0, 0.0, 0.0, -1.0, 0.0, 0.0, -1.0, -2.015e-07, 0.0, 1.0, -2.015e-07, 0.0, 1.0, -2.015e-07, 0.0, 1.0, -2.015e-07, 0.0, 1.0, -6.857e-08, 1.0, -7.836e-06, -6.857e-08, 1.0, -7.836e-06, -6.857e-08, 1.0, -7.836e-06, -6.857e-08, 1.0, -7.836e-06, 2.838e-07, -1.0, 8.11e-06, 2.838e-07, -1.0, 8.11e-06, 2.838e-07, -1.0, 8.11e-06, 2.838e-07, -1.0, 8.11e-06, 0.0, 0.0, -1.0, 0.0, 0.0, -1.0, 0.0, 0.0, -1.0, 0.0, 0.0, -1.0, 1.193e-13, 0.0, 1.0, 1.193e-13, 0.0, 1.0, 1.193e-13, 0.0, 1.0, 1.193e-13, 0.0, 1.0, -1.0, 5.897e-07, 6.64e-06, -1.0, 5.897e-07, 6.64e-06, -1.0, 5.897e-07, 6.64e-06, -1.0, 5.897e-07, 6.64e-06, 1.0, 0.0, 0.0, 1.0, 0.0, 0.0, 1.0, 0.0, 0.0, 1.0, 0.0, 0.0, 1.0, -1.334e-06, -3.177e-06, 1.0, -1.334e-06, -3.177e-06, 1.0, -1.334e-06, -3.177e-06, 1.0, -1.334e-06, -3.177e-06, 0.0, 0.0, -1.0, 0.0, 0.0, -1.0, 0.0, 0.0, -1.0, 0.0, 0.0, -1.0, -3.415e-06, 2.235e-07, 1.0, -3.415e-06, 2.235e-07, 1.0, -3.415e-06, 2.235e-07, 1.0, -3.415e-06, 2.235e-07, 1.0, -1.0, 5.14e-07, 7.44e-07, -1.0, 5.14e-07, 7.44e-07, -1.0, 5.14e-07, 7.44e-07, -1.0, 5.14e-07, 7.44e-07, 1.0, -4.858e-07, -3.299e-07, 1.0, -4.858e-07, -3.299e-07, 1.0, -4.858e-07, -3.299e-07, 1.0, -4.858e-07, -3.299e-07, 0.0, 0.0, -1.0, 0.0, 0.0, -1.0, 0.0, 0.0, -1.0, 0.0, 0.0, -1.0, -9.934e-07, 1.192e-06, 1.0, -9.934e-07, 1.192e-06, 1.0, -9.934e-07, 1.192e-06, 1.0, -9.934e-07, 1.192e-06, 1.0, 0.0, 1.0, 0.0, 0.0, 1.0, 0.0, 0.0, 1.0, 0.0, 0.0, 1.0, 0.0, -1.0, -4.406e-07, 1.116e-06, -1.0, -4.406e-07, 1.116e-06, -1.0, -4.406e-07, 1.116e-06, -1.0, -4.406e-07, 1.116e-06, 1.0, 2.578e-07, -5.142e-07, 1.0, 2.578e-07, -5.142e-07, 1.0, 2.578e-07, -5.142e-07, 1.0, 2.578e-07, -5.142e-07, 0.0, 0.0, -1.0, 0.0, 0.0, -1.0, 0.0, 0.0, -1.0, 0.0, 0.0, -1.0, -8.955e-07, -8.059e-07, 1.0, -8.955e-07, -8.059e-07, 1.0, -8.955e-07, -8.059e-07, 1.0, -8.955e-07, -8.059e-07, 1.0, -1.0, -5.747e-07, 5.35e-06, -1.0, -5.747e-07, 5.35e-06, -1.0, -5.747e-07, 5.35e-06, -1.0, -5.747e-07, 5.35e-06, 1.0, 1.032e-06, -2.211e-06, 1.0, 1.032e-06, -2.211e-06, 1.0, 1.032e-06, -2.211e-06, 1.0, 1.032e-06, -2.211e-06, 0.0, 0.0, -1.0, 0.0, 0.0, -1.0, 0.0, 0.0, -1.0, 0.0, 0.0, -1.0, -3.015e-06, -2.585e-07, 1.0, -3.015e-06, -2.585e-07, 1.0, -3.015e-06, -2.585e-07, 1.0, -3.015e-06, -2.585e-07, 1.0, -1.0, -7.112e-07, 1.006e-05, -1.0, -7.112e-07, 1.006e-05, -1.0, -7.112e-07, 1.006e-05, -1.0, -7.112e-07, 1.006e-05, 0.0, 0.0, 1.0, 0.0, 0.0, 1.0, 0.0, 0.0, 1.0, 0.0, 0.0, 1.0, 1.0, 1.766e-06, -9.802e-06, 1.0, 1.766e-06, -9.802e-06, 1.0, 1.766e-06, -9.802e-06, 1.0, 1.766e-06, -9.802e-06, 0.0, 0.0, -1.0, 0.0, 0.0, -1.0, 0.0, 0.0, -1.0, 0.0, 0.0, -1.0, 0.0, 1.0, 2.8e-06, 0.0, 1.0, 2.8e-06, 0.0, 1.0, 2.8e-06, 0.0, 1.0, 2.8e-06, 1.683e-06, -1.0, -1.402e-06, 1.683e-06, -1.0, -1.402e-06, 1.683e-06, -1.0, -1.402e-06, 1.683e-06, -1.0, -1.402e-06, 0.0, 0.0, -1.0, 0.0, 0.0, -1.0, 0.0, 0.0, -1.0, 0.0, 0.0, -1.0, 2.328e-07, -3.092e-06, 1.0, 2.328e-07, -3.092e-06, 1.0, 2.328e-07, -3.092e-06, 1.0, 2.328e-07, -3.092e-06, 1.0, -6.857e-08, 1.0, 5.224e-06, -6.857e-08, 1.0, 5.224e-06, -6.857e-08, 1.0, 5.224e-06, -6.857e-08, 1.0, 5.224e-06, 2.838e-07, -1.0, -5.406e-06, 2.838e-07, -1.0, -5.406e-06, 2.838e-07, -1.0, -5.406e-06, 2.838e-07, -1.0, -5.406e-06, 6.425e-10, 1.424e-09, -1.0, 6.425e-10, 1.424e-09, -1.0, 6.425e-10, 1.424e-09, -1.0, 6.425e-10, 1.424e-09, -1.0, 0.0, 0.0, 1.0, 0.0, 0.0, 1.0, 0.0, 0.0, 1.0, 0.0, 0.0, 1.0, -1.877e-07, 1.0, 2.92e-06, -1.877e-07, 1.0, 2.92e-06, -1.877e-07, 1.0, 2.92e-06, -1.877e-07, 1.0, 2.92e-06, -1.332e-06, -1.0, -1.247e-06, -1.332e-06, -1.0, -1.247e-06, -1.332e-06, -1.0, -1.247e-06, -1.332e-06, -1.0, -1.247e-06, 0.0, 0.0, -1.0, 0.0, 0.0, -1.0, 0.0, 0.0, -1.0, 0.0, 0.0, -1.0, -2.258e-07, -3.143e-06, 1.0, -2.258e-07, -3.143e-06, 1.0, -2.258e-07, -3.143e-06, 1.0, -2.258e-07, -3.143e-06, 1.0, -1.0, 1.471e-06, 2.539e-09, -1.0, 1.471e-06, 2.539e-09, -1.0, 1.471e-06, 2.539e-09, -1.0, 1.471e-06, 2.539e-09, 1.0, -6.626e-07, 1.121e-06, 1.0, -6.626e-07, 1.121e-06, 1.0, -6.626e-07, 1.121e-06, 1.0, -6.626e-07, 1.121e-06, 0.0, 0.0, -1.0, 0.0, 0.0, -1.0, 0.0, 0.0, -1.0, 0.0, 0.0, -1.0, 3.633e-06, -9.083e-08, 1.0, 3.633e-06, -9.083e-08, 1.0, 3.633e-06, -9.083e-08, 1.0, 3.633e-06, -9.083e-08, 1.0, -1.0, -9.17e-07, 8.151e-07, -1.0, -9.17e-07, 8.151e-07, -1.0, -9.17e-07, 8.151e-07, -1.0, -9.17e-07, 8.151e-07, 1.0, 4.834e-06, -4.294e-06, 1.0, 4.834e-06, -4.294e-06, 1.0, 4.834e-06, -4.294e-06, 1.0, 4.834e-06, -4.294e-06, 0.0, 0.0, -1.0, 0.0, 0.0, -1.0, 0.0, 0.0, -1.0, 0.0, 0.0, -1.0, -3.288e-06, 1.644e-07, 1.0, -3.288e-06, 1.644e-07, 1.0, -3.288e-06, 1.644e-07, 1.0, -3.288e-06, 1.644e-07, 1.0, 2.968e-07, 1.0, -1.759e-06, 2.968e-07, 1.0, -1.759e-06, 2.968e-07, 1.0, -1.759e-06, 2.968e-07, 1.0, -1.759e-06, -1.423e-07, -1.0, 1.265e-06, -1.423e-07, -1.0, 1.265e-06, -1.423e-07, -1.0, 1.265e-06, -1.423e-07, -1.0, 1.265e-06, 0.0, -1.0, 0.0, 0.0, -1.0, 0.0, 0.0, -1.0, 0.0, 0.0, -1.0, 0.0, 0.0, 0.0, -1.0, 0.0, 0.0, -1.0, 0.0, 0.0, -1.0, 0.0, 0.0, -1.0, 1.433e-07, 1.949e-07, 1.0, 1.433e-07, 1.949e-07, 1.0, 1.433e-07, 1.949e-07, 1.0, 1.433e-07, 1.949e-07, 1.0, -0.08299, 0.9962, -0.02766, -0.08299, 0.9962, -0.02766, -0.08299, 0.9962, -0.02766, -0.08299, 0.9962, -0.02766, -1.0, -3.181e-06, 3.17e-06, -1.0, -3.181e-06, 3.17e-06, -1.0, -3.181e-06, 3.17e-06, -1.0, -3.181e-06, 3.17e-06, -0.5998, -0.7543, -0.267, -0.5998, -0.7543, -0.267, -0.5998, -0.7543, -0.267, -0.5998, -0.7543, -0.267, 1.0, -3.577e-07, -7.151e-06, 1.0, -3.577e-07, -7.151e-06, 1.0, -3.577e-07, -7.151e-06, 1.0, -3.577e-07, -7.151e-06, 0.0, 0.0, -1.0, 0.0, 0.0, -1.0, 0.0, 0.0, -1.0, 0.0, 0.0, -1.0, -3.994e-08, 1.917e-07, 1.0, -3.994e-08, 1.917e-07, 1.0, -3.994e-08, 1.917e-07, 1.0, -3.994e-08, 1.917e-07, 1.0, 1.0, -3.925e-07, 8.83e-08, 1.0, -3.925e-07, 8.83e-08, 1.0, -3.925e-07, 8.83e-08, 1.0, -3.925e-07, 8.83e-08, 1.122e-05, 1.0, 3.506e-07, 1.122e-05, 1.0, 3.506e-07, 1.122e-05, 1.0, 3.506e-07, 1.122e-05, 1.0, 3.506e-07, 7.677e-07, 1.0, 0.0, 7.677e-07, 1.0, 0.0, 7.677e-07, 1.0, 0.0, 7.677e-07, 1.0, 0.0, 0.0, 1.0, 0.0, 0.0, 1.0, 0.0, 0.0, 1.0, 0.0, 0.0, 1.0, 0.0, 1.683e-05, -1.0, 5.844e-07, 1.683e-05, -1.0, 5.844e-07, 1.683e-05, -1.0, 5.844e-07, 1.683e-05, -1.0, 5.844e-07, 0.0, -1.0, -1.916e-06, 0.0, -1.0, -1.916e-06, 0.0, -1.0, -1.916e-06, 0.0, -1.0, -1.916e-06, 1.0, 0.0, 2.044e-06, 1.0, 0.0, 2.044e-06, 1.0, 0.0, 2.044e-06, 1.0, 0.0, 2.044e-06, -1.613e-05, 1.0, -5.259e-07, -1.613e-05, 1.0, -5.259e-07, -1.613e-05, 1.0, -5.259e-07, -1.613e-05, 1.0, -5.259e-07, 0.0, 1.0, 3.619e-06, 0.0, 1.0, 3.619e-06, 0.0, 1.0, 3.619e-06, 0.0, 1.0, 3.619e-06, -1.384e-05, -1.0, 0.0, -1.384e-05, -1.0, 0.0, -1.384e-05, -1.0, 0.0, -1.384e-05, -1.0, 0.0, 0.0, -1.0, 0.0, 0.0, -1.0, 0.0, 0.0, -1.0, 0.0, 0.0, -1.0, 0.0, -1.0, 0.0, 0.0, -1.0, 0.0, 0.0, -1.0, 0.0, 0.0, -1.0, 0.0, 0.0, 0.0, -1.0, 0.0, 0.0, -1.0, 0.0, 0.0, -1.0, 0.0, 0.0, -1.0, 0.0, 0.0, 1.0, 1.845e-06, 0.0, 1.0, 1.845e-06, 0.0, 1.0, 1.845e-06, 0.0, 1.0, 1.845e-06, 1.332e-05, 1.0, -4.091e-07, 1.332e-05, 1.0, -4.091e-07, 1.332e-05, 1.0, -4.091e-07, 1.332e-05, 1.0, -4.091e-07, -1.0, 0.0, 0.0, -1.0, 0.0, 0.0, -1.0, 0.0, 0.0, -1.0, 0.0, 0.0, -1.0, 1.688e-06, -1.402e-06, -1.0, 1.688e-06, -1.402e-06, -1.0, 1.688e-06, -1.402e-06, -1.0, 1.688e-06, -1.402e-06, 0.0, 0.0, 1.0, 0.0, 0.0, 1.0, 0.0, 0.0, 1.0, 0.0, 0.0, 1.0, 0.0, -1.0, 0.0, 0.0, -1.0, 0.0, 0.0, -1.0, 0.0, 0.0, -1.0, 0.0, -1.226e-06, 1.0, 0.0, -1.226e-06, 1.0, 0.0, -1.226e-06, 1.0, 0.0, -1.226e-06, 1.0, 0.0, -1.0, 4.709e-06, -1.766e-07, -1.0, 4.709e-06, -1.766e-07, -1.0, 4.709e-06, -1.766e-07, -1.0, 4.709e-06, -1.766e-07, -1.0, 4.296e-07, 0.0, -1.0, 4.296e-07, 0.0, -1.0, 4.296e-07, 0.0, -1.0, 4.296e-07, 0.0, -3.207e-15, -3.527e-15, -1.0, -3.207e-15, -3.527e-15, -1.0, -3.207e-15, -3.527e-15, -1.0, -3.207e-15, -3.527e-15, -1.0, -3.207e-15, -3.527e-15, -1.0, -3.207e-15, -3.527e-15, -1.0, 0.0, -4.441e-15, -1.0, 0.0, -4.441e-15, -1.0, 0.0, -4.441e-15, -1.0, 0.0, -4.441e-15, -1.0, 0.0, -4.441e-15, -1.0, 0.0, -4.441e-15, -1.0, 0.0, -3.524e-15, -1.0, 0.0, -3.524e-15, -1.0, 0.0, -3.524e-15, -1.0, 0.0, -3.524e-15, -1.0, 0.0, -4.441e-15, -1.0, 0.0, -4.441e-15, -1.0, 0.0, -4.441e-15, -1.0, 0.0, -4.441e-15, -1.0, 0.0, -4.441e-15, -1.0, 0.0, -4.441e-15, -1.0, 0.0, -2.961e-15, -1.0, 0.0, -2.961e-15, -1.0, 0.0, -2.961e-15, -1.0, 0.0, -2.961e-15, -1.0, 3.154e-07, 0.0, 1.0, 3.154e-07, 0.0, 1.0, 3.154e-07, 0.0, 1.0, 3.154e-07, 0.0, 1.0, 1.0, 0.0, 0.0, 1.0, 0.0, 0.0, 1.0, 0.0, 0.0, 1.0, 0.0, 0.0, 0.0, -4.769e-06, 1.0, 0.0, -4.769e-06, 1.0, 0.0, -4.769e-06, 1.0, 0.0, -4.769e-06, 1.0, 1.0, 0.0, 0.0, 1.0, 0.0, 0.0, 1.0, 0.0, 0.0, 1.0, 0.0, 0.0, 1.528e-06, 0.0, 1.0, 1.528e-06, 0.0, 1.0, 1.528e-06, 0.0, 1.0, 1.528e-06, 0.0, 1.0, 1.0, 0.0, 0.0, 1.0, 0.0, 0.0, 1.0, 0.0, 0.0, 1.0, 0.0, 0.0, 0.0, 1.0, 0.0, 0.0, 1.0, 0.0, 0.0, 1.0, 0.0, 0.0, 1.0, 0.0, 1.0, 1.796e-05, 1.8e-06, 1.0, 1.796e-05, 1.8e-06, 1.0, 1.796e-05, 1.8e-06, 1.0, 1.796e-05, 1.8e-06, 0.0, 1.0, -6.623e-07, 0.0, 1.0, -6.623e-07, 0.0, 1.0, -6.623e-07, 0.0, 1.0, -6.623e-07, 0.0, -1.0, -1.987e-06, 0.0, -1.0, -1.987e-06, 0.0, -1.0, -1.987e-06, 0.0, -1.0, -1.987e-06, 1.0, -7.972e-05, 1.327e-06, 1.0, -7.972e-05, 1.327e-06, 1.0, -7.972e-05, 1.327e-06, 1.0, -7.972e-05, 1.327e-06, 0.0, 0.0, 1.0, 0.0, 0.0, 1.0, 0.0, 0.0, 1.0, 0.0, 0.0, 1.0, 0.0, -1.0, 0.0, 0.0, -1.0, 0.0, 0.0, -1.0, 0.0, 0.0, -1.0, 0.0, -1.0, 0.0, 0.0, -1.0, 0.0, 0.0, -1.0, 0.0, 0.0, -1.0, 0.0, 0.0, 0.0, -1.0, 0.0, 0.0, -1.0, 0.0, 0.0, -1.0, 0.0, 0.0, -1.0, 0.0, 1.0, 0.0, 8.941e-07, 1.0, 0.0, 8.941e-07, 1.0, 0.0, 8.941e-07, 1.0, 0.0, 8.941e-07, -1.0, 1.854e-06, -3.974e-07, -1.0, 1.854e-06, -3.974e-07, -1.0, 1.854e-06, -3.974e-07, -1.0, 1.854e-06, -3.974e-07, 0.0, 0.0, -1.0, 0.0, 0.0, -1.0, 0.0, 0.0, -1.0, 0.0, 0.0, -1.0, -2.186e-13, 0.0, -1.0, -2.186e-13, 0.0, -1.0, -2.186e-13, 0.0, -1.0, -2.186e-13, 0.0, -1.0, 0.0, 0.0, 1.0, 0.0, 0.0, 1.0, 0.0, 0.0, 1.0, 0.0, 0.0, 1.0, 0.0, 0.0, 1.0, 0.0, 0.0, 1.0, 0.0, 0.0, 1.0, 0.0, 0.0, 1.0, 1.0, 1.112e-06, 9.713e-07, 1.0, 1.112e-06, 9.713e-07, 1.0, 1.112e-06, 9.713e-07, 1.0, 1.112e-06, 9.713e-07, 0.0, 0.0, 1.0, 0.0, 0.0, 1.0, 0.0, 0.0, 1.0, 0.0, 0.0, 1.0, 0.0, 1.0, 0.0, 0.0, 1.0, 0.0, 0.0, 1.0, 0.0, 0.0, 1.0, 0.0, 0.0, -2.477e-07, 1.0, 0.0, -2.477e-07, 1.0, 0.0, -2.477e-07, 1.0, 0.0, -2.477e-07, 1.0, 0.0, -1.0, 0.0, 0.0, -1.0, 0.0, 0.0, -1.0, 0.0, 0.0, -1.0, 0.0, 0.0, 0.0, 1.0, 0.0, 0.0, 1.0, 0.0, 0.0, 1.0, 0.0, 0.0, 1.0, 1.0, -2.905e-06, 1.015e-06, 1.0, -2.905e-06, 1.015e-06, 1.0, -2.905e-06, 1.015e-06, 1.0, -2.905e-06, 1.015e-06, 0.0, -1.0, -1.656e-06, 0.0, -1.0, -1.656e-06, 0.0, -1.0, -1.656e-06, 0.0, -1.0, -1.656e-06, 0.0, -1.0, -1.904e-06, 0.0, -1.0, -1.904e-06, 0.0, -1.0, -1.904e-06, 0.0, -1.0, -1.904e-06, 0.0, 1.0, 2.815e-06, 0.0, 1.0, 2.815e-06, 0.0, 1.0, 2.815e-06, 0.0, 1.0, 2.815e-06, -1.0, 2.709e-06, 3.74e-07, -1.0, 2.709e-06, 3.74e-07, -1.0, 2.709e-06, 3.74e-07, -1.0, 2.709e-06, 3.74e-07, 4.768e-06, 1.0, 0.0, 4.768e-06, 1.0, 0.0, 4.768e-06, 1.0, 0.0, 4.768e-06, 1.0, 0.0, 0.0, 1.0, 0.0, 0.0, 1.0, 0.0, 0.0, 1.0, 0.0, 0.0, 1.0, 0.0, -9.876e-07, 1.0, 1.317e-07, -9.876e-07, 1.0, 1.317e-07, -9.876e-07, 1.0, 1.317e-07, -9.876e-07, 1.0, 1.317e-07, -1.92e-06, 1.0, -5.565e-07, -1.92e-06, 1.0, -5.565e-07, -1.92e-06, 1.0, -5.565e-07, -1.92e-06, 1.0, -5.565e-07, 0.0, 0.0, -1.0, 0.0, 0.0, -1.0, 0.0, 0.0, -1.0, 0.0, 0.0, -1.0, -2.454e-06, -1.0, -4.675e-07, -2.454e-06, -1.0, -4.675e-07, -2.454e-06, -1.0, -4.675e-07, -2.454e-06, -1.0, -4.675e-07, -1.306e-06, 0.0, 1.0, -1.306e-06, 0.0, 1.0, -1.306e-06, 0.0, 1.0, -1.306e-06, 0.0, 1.0, -1.0, 0.0, -6.244e-07, -1.0, 0.0, -6.244e-07, -1.0, 0.0, -6.244e-07, -1.0, 0.0, -6.244e-07, -1.0, 0.0, 0.0, -1.0, 0.0, 0.0, -1.0, 0.0, 0.0, -1.0, 0.0, 0.0, 1.633e-06, 0.0, -1.0, 1.633e-06, 0.0, -1.0, 1.633e-06, 0.0, -1.0, 1.633e-06, 0.0, -1.0, -1.845e-14, -7.382e-15, -1.0, -1.845e-14, -7.382e-15, -1.0, -1.845e-14, -7.382e-15, -1.0, -1.845e-14, -7.382e-15, -1.0, 1.824e-14, 0.0, -1.0, 1.824e-14, 0.0, -1.0, 1.824e-14, 0.0, -1.0, 1.824e-14, 0.0, -1.0, -4.469e-14, 0.0, -1.0, -4.469e-14, 0.0, -1.0, -4.469e-14, 0.0, -1.0, -4.469e-14, 0.0, -1.0, 0.0, 0.0, -1.0, 0.0, 0.0, -1.0, 0.0, 0.0, -1.0, 0.0, 0.0, -1.0, 0.0, 0.0, -1.0, 0.0, 0.0, -1.0, 0.0, 0.0, -1.0, 0.0, 0.0, -1.0, 0.0, -1.0, 0.0, 0.0, -1.0, 0.0, 0.0, -1.0, 0.0, 0.0, -1.0, 0.0, -6.308e-06, 0.0, 1.0, -6.308e-06, 0.0, 1.0, -6.308e-06, 0.0, 1.0, -6.308e-06, 0.0, 1.0, 0.0, 0.0, -1.0, 0.0, 0.0, -1.0, 0.0, 0.0, -1.0, 0.0, 0.0, -1.0, 0.0, 0.0, -1.0, 0.0, 0.0, -1.0, 0.0, 0.0, -1.0, 0.0, 0.0, -1.0, 1.0, 0.0, 1.476e-06, 1.0, 0.0, 1.476e-06, 1.0, 0.0, 1.476e-06, 1.0, 0.0, 1.476e-06, 0.0, 1.0, 0.0, 0.0, 1.0, 0.0, 0.0, 1.0, 0.0, 0.0, 1.0, 0.0, -1.0, 5.159e-15, 0.0, -1.0, 5.159e-15, 0.0, -1.0, 5.159e-15, 0.0, -1.0, 5.159e-15, 0.0, -1.0, -3.974e-07, 0.0, -1.0, -3.974e-07, 0.0, -1.0, -3.974e-07, 0.0, -1.0, -3.974e-07, 0.0, -1.0, 1.892e-06, -3.344e-06, -1.0, 1.892e-06, -3.344e-06, -1.0, 1.892e-06, -3.344e-06, -1.0, 1.892e-06, -3.344e-06, -1.0, -1.402e-06, -3.085e-06, -1.0, -1.402e-06, -3.085e-06, -1.0, -1.402e-06, -3.085e-06, -1.0, -1.402e-06, -3.085e-06, -1.0, -1.402e-06, -3.085e-06, 1.0, -3.951e-15, 0.0, 1.0, -3.951e-15, 0.0, 1.0, -3.951e-15, 0.0, 1.0, -3.951e-15, 0.0, 1.0, -1.716e-06, 3.692e-06, 1.0, -1.716e-06, 3.692e-06, 1.0, -1.716e-06, 3.692e-06, 1.0, -1.716e-06, 3.692e-06, -1.0, 3.04e-05, -1.505e-06, -1.0, 3.04e-05, -1.505e-06, -1.0, 3.04e-05, -1.505e-06, -1.0, 3.04e-05, -1.505e-06, -1.0, 3.04e-05, -1.505e-06, 1.0, -3.079e-05, 1.52e-06, 1.0, -3.079e-05, 1.52e-06, 1.0, -3.079e-05, 1.52e-06, 1.0, -3.079e-05, 1.52e-06, 1.0, -3.079e-05, 1.52e-06, 0.0, -1.0, 1.402e-06, 0.0, -1.0, 1.402e-06, 0.0, -1.0, 1.402e-06, 0.0, -1.0, 1.402e-06, 0.0, 1.0, 0.0, 0.0, 1.0, 0.0, 0.0, 1.0, 0.0, 0.0, 1.0, 0.0, 0.0, -1.0, 0.0, 0.0, -1.0, 0.0, 0.0, -1.0, 0.0, 0.0, -1.0, 0.0, 1.0, 5.797e-05, 1.964e-06, 1.0, 5.797e-05, 1.964e-06, 1.0, 5.797e-05, 1.964e-06, 1.0, 5.797e-05, 1.964e-06, 0.0, 1.0, 0.0, 0.0, 1.0, 0.0, 0.0, 1.0, 0.0, 0.0, 1.0, 0.0, -1.0, 0.0, 0.0, -1.0, 0.0, 0.0, -1.0, 0.0, 0.0, -1.0, 0.0, 0.0, 1.0, 0.0, 0.0, 1.0, 0.0, 0.0, 1.0, 0.0, 0.0, 1.0, 0.0, 0.0, 1.0, -4.488e-05, 1.496e-06, 1.0, -4.488e-05, 1.496e-06, 1.0, -4.488e-05, 1.496e-06, 1.0, -4.488e-05, 1.496e-06, -1.0, -5.61e-05, -1.87e-06, -1.0, -5.61e-05, -1.87e-06, -1.0, -5.61e-05, -1.87e-06, -1.0, -5.61e-05, -1.87e-06, 2.122e-06, 1.0, -5.536e-07, 2.122e-06, 1.0, -5.536e-07, 2.122e-06, 1.0, -5.536e-07, 2.122e-06, 1.0, -5.536e-07, -1.0, -2.845e-06, 0.0, -1.0, -2.845e-06, 0.0, -1.0, -2.845e-06, 0.0, -1.0, -2.845e-06, 0.0, 0.0, 1.0, 0.0, 0.0, 1.0, 0.0, 0.0, 1.0, 0.0, 0.0, 1.0, 0.0, 1.0, -1.235e-06, -7.358e-14, 1.0, -1.235e-06, -7.358e-14, 1.0, -1.235e-06, -7.358e-14, 1.0, -1.235e-06, -7.358e-14, 0.0, -1.0, -8.278e-07, 0.0, -1.0, -8.278e-07, 0.0, -1.0, -8.278e-07, 0.0, -1.0, -8.278e-07, 1.0, 1.472e-07, 1.766e-07, 1.0, 1.472e-07, 1.766e-07, 1.0, 1.472e-07, 1.766e-07, 1.0, 1.472e-07, 1.766e-07, 0.0, 0.0, -1.0, 0.0, 0.0, -1.0, 0.0, 0.0, -1.0, 0.0, 0.0, -1.0, 0.0, -4.441e-15, -1.0, 0.0, -4.441e-15, -1.0, 0.0, -4.441e-15, -1.0, 0.0, -4.441e-15, -1.0, 0.0, 0.0, -1.0, 0.0, 0.0, -1.0, 0.0, 0.0, -1.0, 0.0, 0.0, -1.0, 0.0, 0.0, -1.0, 0.0, 0.0, -1.0, 0.0, 0.0, -1.0, 0.0, 0.0, -1.0, 0.0, 0.0, -1.0, 0.0, 0.0, -1.0, -8.224e-15, 0.0, -1.0, -8.224e-15, 0.0, -1.0, -8.224e-15, 0.0, -1.0, -8.224e-15, 0.0, -1.0, 0.0, 0.0, -1.0, 0.0, 0.0, -1.0, 0.0, 0.0, -1.0, 0.0, 0.0, -1.0, 0.0, -1.0, 0.0, 0.0, -1.0, 0.0, 0.0, -1.0, 0.0, 0.0, -1.0, 0.0, -1.0, 0.0, 0.0, -1.0, 0.0, 0.0, -1.0, 0.0, 0.0, -1.0, 0.0, 0.0, -2.759e-07, 0.0, 1.0, -2.759e-07, 0.0, 1.0, -2.759e-07, 0.0, 1.0, -2.759e-07, 0.0, 1.0, 0.0, 1.0, 8.278e-07, 0.0, 1.0, 8.278e-07, 0.0, 1.0, 8.278e-07, 0.0, 1.0, 8.278e-07, -1.0, -2.179e-08, 0.0, -1.0, -2.179e-08, 0.0, -1.0, -2.179e-08, 0.0, -1.0, -2.179e-08, 0.0, 0.0, -1.0, -2.318e-06, 0.0, -1.0, -2.318e-06, 0.0, -1.0, -2.318e-06, 0.0, -1.0, -2.318e-06, 1.0, 5.189e-08, 0.0, 1.0, 5.189e-08, 0.0, 1.0, 5.189e-08, 0.0, 1.0, 5.189e-08, 0.0, 0.0, 0.0, -1.0, 0.0, 0.0, -1.0, 0.0, 0.0, -1.0, 0.0, 0.0, -1.0, 0.0, -4.817e-07, 1.0, 0.0, -4.817e-07, 1.0, 0.0, -4.817e-07, 1.0, 0.0, -4.817e-07, 1.0, -1.332e-05, -1.0, 4.091e-07, -1.332e-05, -1.0, 4.091e-07, -1.332e-05, -1.0, 4.091e-07, -1.332e-05, -1.0, 4.091e-07, 0.0, 1.0, -5.676e-07, 0.0, 1.0, -5.676e-07, 0.0, 1.0, -5.676e-07, 0.0, 1.0, -5.676e-07, 1.0, 0.0, 0.0, 1.0, 0.0, 0.0, 1.0, 0.0, 0.0, 1.0, 0.0, 0.0, -1.0, 0.0, 0.0, -1.0, 0.0, 0.0, -1.0, 0.0, 0.0, -1.0, 0.0, 0.0, 0.0, 1.0, 0.0, 0.0, 1.0, 0.0, 0.0, 1.0, 0.0, 0.0, 1.0, 0.0, 0.0, 1.0, 0.0, 0.0, 1.0, 0.0, 0.0, 1.0, 0.0, 0.0, 1.0, 0.0, 1.0, 0.0, 0.0, 1.0, 0.0, 0.0, 1.0, 0.0, 0.0, 1.0, 0.0, 0.0, 0.0, -1.0, 0.0, 0.0, -1.0, 0.0, 0.0, -1.0, 0.0, 0.0, -1.0, 0.0, 0.0, 1.0, 0.0, 0.0, 1.0, 0.0, 0.0, 1.0, 0.0, 0.0, 1.0, 0.0, -1.0, 0.0, 0.0, -1.0, 0.0, 0.0, -1.0, 0.0, 0.0, -1.0, 0.0, 0.0, 0.0, 1.0, 2.815e-06, 0.0, 1.0, 2.815e-06, 0.0, 1.0, 2.815e-06, 0.0, 1.0, 2.815e-06, 1.0, 0.0, 0.0, 1.0, 0.0, 0.0, 1.0, 0.0, 0.0, 1.0, 0.0, 0.0, 2.558e-07, 0.0, 1.0, 2.558e-07, 0.0, 1.0, 2.558e-07, 0.0, 1.0, 2.558e-07, 0.0, 1.0, 0.0, 0.0, 1.0, 0.0, 0.0, 1.0, 0.0, 0.0, 1.0, 0.0, 0.0, 1.0, 0.0, -1.0, 0.0, 0.0, -1.0, 0.0, 0.0, -1.0, 0.0, 0.0, -1.0, 0.0, 0.0, -1.0, 0.0, 0.0, -1.0, 0.0, 0.0, -1.0, 0.0, 0.0, -1.0, 0.0, 0.0, -1.0, 0.0, 0.0, -1.0, 0.0, 0.0, -1.0, 0.0, 0.0, -1.0, 0.0, 1.0, 6.252e-06, 1.163e-06, 1.0, 6.252e-06, 1.163e-06, 1.0, 6.252e-06, 1.163e-06, 1.0, 6.252e-06, 1.163e-06, 0.0, -1.0, 1.892e-06, 0.0, -1.0, 1.892e-06, 0.0, -1.0, 1.892e-06, 0.0, -1.0, 1.892e-06, 0.0, 0.0, -1.0, 0.0, 0.0, -1.0, 0.0, 0.0, -1.0, 0.0, 0.0, -1.0, 0.0, 0.0, -1.0, 0.0, 0.0, -1.0, -1.0, 0.0, 0.0, -1.0, 0.0, 0.0, -1.0, 0.0, 0.0, -1.0, 0.0, 0.0, 0.0, 0.0, 1.0, 0.0, 0.0, 1.0, 0.0, 0.0, 1.0, 0.0, 0.0, 1.0, 2.055e-14, 0.0, -1.0, 2.055e-14, 0.0, -1.0, 2.055e-14, 0.0, -1.0, 2.055e-14, 0.0, -1.0, 0.0, 0.0, -1.0, 0.0, 0.0, -1.0, 0.0, 0.0, -1.0, 0.0, 0.0, -1.0, 1.754e-14, 0.0, -1.0, 1.754e-14, 0.0, -1.0, 1.754e-14, 0.0, -1.0, 1.754e-14, 0.0, -1.0, 0.0, 0.0, -1.0, 0.0, 0.0, -1.0, 0.0, 0.0, -1.0, 0.0, 0.0, -1.0, 0.0, 0.0, -1.0, 0.0, 0.0, -1.0, 0.0, 0.0, -1.0, 0.0, 0.0, -1.0, 0.0, 0.0, 1.0, 0.0, 0.0, 1.0, 0.0, 0.0, 1.0, 0.0, 0.0, 1.0, -1.0, -9.419e-06, -2.649e-07, -1.0, -9.419e-06, -2.649e-07, -1.0, -9.419e-06, -2.649e-07, -1.0, -9.419e-06, -2.649e-07, 0.0, 0.0, 1.0, 0.0, 0.0, 1.0, 0.0, 0.0, 1.0, 0.0, 0.0, 1.0, 0.0, 0.0, 1.0, 0.0, 0.0, 1.0, 0.0, 0.0, 1.0, 0.0, 0.0, 1.0, 0.0, 0.0, 1.0, 0.0, 0.0, 1.0, 0.0, 0.0, 1.0, 0.0, 0.0, 1.0, 0.0, 0.0, 1.0, 0.0, 0.0, 1.0, 1.0, 3.5e-06, 1.854e-13, 1.0, 3.5e-06, 1.854e-13, 1.0, 3.5e-06, 1.854e-13, 1.0, 3.5e-06, 1.854e-13, 0.0, -1.0, 0.0, 0.0, -1.0, 0.0, 0.0, -1.0, 0.0, 0.0, -1.0, 0.0, 1.0, 1.242e-07, 0.0, 1.0, 1.242e-07, 0.0, 1.0, 1.242e-07, 0.0, 1.0, 1.242e-07, 0.0, -1.0, -1.472e-06, -9.272e-07, -1.0, -1.472e-06, -9.272e-07, -1.0, -1.472e-06, -9.272e-07, -1.0, -1.472e-06, -9.272e-07, 0.0, 0.0, 1.0, 0.0, 0.0, 1.0, 0.0, 0.0, 1.0, 0.0, 0.0, 1.0, 0.0, 0.0, 1.0, 0.0, 0.0, 1.0, 0.0, 0.0, 1.0, 0.0, 0.0, 1.0, 0.0, 0.0, 1.0, 0.0, 0.0, 1.0, 0.0, 0.0, 1.0, 0.0, -1.0, 0.0, 0.0, -1.0, 0.0, 0.0, -1.0, 0.0, 0.0, -1.0, 0.0, -2.181e-06, -4.652e-07, 1.0, -2.181e-06, -4.652e-07, 1.0, -2.181e-06, -4.652e-07, 1.0, -1.0, -4.383e-05, -1.169e-06, -1.0, -4.383e-05, -1.169e-06, -1.0, -4.383e-05, -1.169e-06, -1.0, -4.383e-05, -1.169e-06, 0.0, -1.0, -7.096e-07, 0.0, -1.0, -7.096e-07, 0.0, -1.0, -7.096e-07, 0.0, -1.0, -7.096e-07, 0.0, 0.0, -1.0, 0.0, 0.0, -1.0, 0.0, 0.0, -1.0, 0.0, 0.0, -1.0, 3.56e-15, -3.471e-15, -1.0, 3.56e-15, -3.471e-15, -1.0, 3.56e-15, -3.471e-15, -1.0, 3.56e-15, -3.471e-15, -1.0, 0.0, -1.0, -8.072e-08, 0.0, -1.0, -8.072e-08, 0.0, -1.0, -8.072e-08, 0.0, -1.0, -8.072e-08, 0.0, 1.0, 1.987e-07, 0.0, 1.0, 1.987e-07, 0.0, 1.0, 1.987e-07, 0.0, 1.0, 1.987e-07, -1.0, 0.0, -3.974e-06, -1.0, 0.0, -3.974e-06, -1.0, 0.0, -3.974e-06, -1.0, 0.0, -3.974e-06, 7.304e-08, 0.0, 1.0, 7.304e-08, 0.0, 1.0, 7.304e-08, 0.0, 1.0, 7.304e-08, 0.0, 1.0, -1.524e-14, 0.0, -1.0, -1.524e-14, 0.0, -1.0, -1.524e-14, 0.0, -1.0, -1.524e-14, 0.0, -1.0, -1.0, 0.0, -2.157e-06, -1.0, 0.0, -2.157e-06, -1.0, 0.0, -2.157e-06, -1.0, 0.0, -2.157e-06, 1.0, 4.151e-07, 0.0, 1.0, 4.151e-07, 0.0, 1.0, 4.151e-07, 0.0, 1.0, 4.151e-07, 0.0, -1.0, -1.743e-07, 0.0, -1.0, -1.743e-07, 0.0, -1.0, -1.743e-07, 0.0, -1.0, -1.743e-07, 0.0, 0.0, 0.0, 1.0, 0.0, 0.0, 1.0, 0.0, 0.0, 1.0, 0.0, 0.0, 1.0, 0.0, 0.0, 1.0, 0.0, 0.0, 1.0, 0.0, 0.0, 1.0, 0.0, 0.0, 1.0, 1.0, 0.0, 0.0, 1.0, 0.0, 0.0, 1.0, 0.0, 0.0, 1.0, 0.0, 0.0, -1.0, 0.0, 0.0, -1.0, 0.0, 0.0, -1.0, 0.0, 0.0, -1.0, 0.0, 0.0, 6.46e-14, 0.0, -1.0, 6.46e-14, 0.0, -1.0, 6.46e-14, 0.0, -1.0, 6.46e-14, 0.0, -1.0, 0.0, 0.0, -1.0, 0.0, 0.0, -1.0, 0.0, 0.0, -1.0, 0.0, 0.0, -1.0, 0.0, 0.0, -1.0, 0.0, 0.0, -1.0, 0.0, 0.0, -1.0, 0.0, 0.0, -1.0, 0.0, 0.0, -1.0, 0.0, 0.0, -1.0, 0.0, 0.0, -1.0, 0.0, 0.0, -1.0])] * 3)])

# ---- objects
ob_plane_001 = bpy.data.objects.new('Plane.001', me_plane_001)
ob_plane = bpy.data.objects.new('Plane', me_plane)
ob_line007 = bpy.data.objects.new('Line007', me_untitled_022)

# ---- transforms, parenting, visibility, modifiers, constraints
ob_plane_001.location = (0.0, 0.0, 3.0)
ob_plane_001.rotation_euler = (7.105e-15, 2.384e-07, 2.842e-14)
ob_plane_001.lineart.crease_threshold = 0.0
ob_plane.location = (0.0, 0.0, 0.0)
ob_plane.lineart.crease_threshold = 0.0
ob_line007.location = (1.937, 2.373, -4.768e-07)
ob_line007.color = (0.8, 0.8, 0.8, 1.0)
ob_line007.lineart.crease_threshold = 0.0

# ---- collection membership
col_collection_1.objects.link(ob_plane_001)
col_collection_1.objects.link(ob_plane)
col_collection_1.objects.link(ob_line007)

# ---- scene / render settings (as saved in the file)
scene.frame_start = 3; scene.frame_end = 250; scene.frame_set(141)
scene.render.engine = 'CYCLES'
scene.render.resolution_percentage = 50
scene.render.fps = 30
scene.render.dither_intensity = 0.0
scene.cycles.use_denoising = False
scene.cycles.samples = 128
scene.cycles.sampling_pattern = 'TABULATED_SOBOL'
scene.cycles.use_adaptive_sampling = False
scene.cycles.use_light_tree = False
scene.cycles.blur_glossy = 0.0
scene.cycles.max_bounces = 128
scene.cycles.diffuse_bounces = 128
scene.cycles.glossy_bounces = 128
scene.cycles.transmission_bounces = 128
scene.cycles.volume_bounces = 128
scene.cycles.transparent_max_bounces = 128
scene.cycles.sample_clamp_indirect = 0.0
scene.view_settings.view_transform = 'Standard'
bpy.context.view_layer.update()

# ---- added for rendering (the .blend has no active camera): camera
cam_auto = bpy.data.cameras.new('AutoCamera')
cam_auto.lens = 50.0
cam_auto.sensor_width = 36.0
cam_auto.clip_end = 1000.0
ob_auto_camera = bpy.data.objects.new('AutoCamera', cam_auto)
scene.collection.objects.link(ob_auto_camera)
ob_auto_camera.location = (20.9839, -25.1806, 18.2871)
ob_auto_camera.rotation_euler = (1.09748, -7.21219e-08, 0.694738)
scene.camera = ob_auto_camera
bpy.context.view_layer.update()
